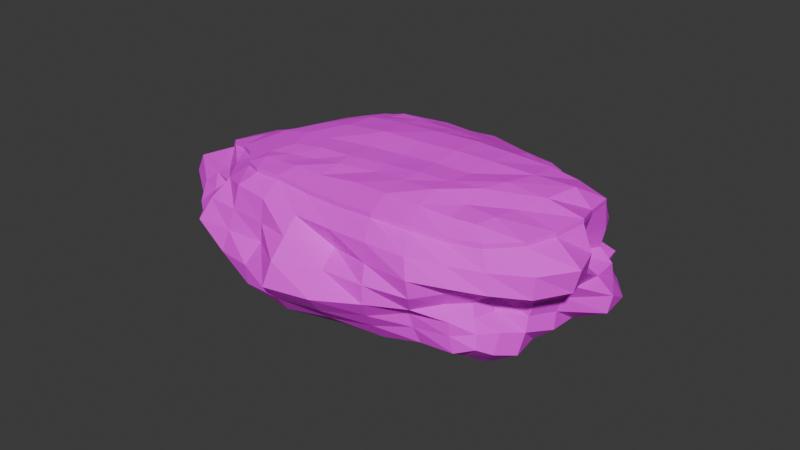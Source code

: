# Source: Rock_Grassy.blend  (saved by Blender 4.1.24; exported with 4.5.12 LTS)
import bpy
from mathutils import Matrix  # noqa: F401  (used for matrix-valued properties, if any)

bpy.ops.wm.read_factory_settings(use_empty=True)
scene = bpy.context.scene
scene.name = 'Scene'

# ---- collections
col_collection = bpy.data.collections.new('Collection'); scene.collection.children.link(col_collection)

# ---- images (referenced by path relative to the original .blend; pixels are not part of the script)
import os
ASSET_DIR = os.environ.get("B2B_ASSET_DIR", "")  # directory of the original .blend (textures are referenced by path, not embedded)
HERE = os.path.dirname(os.path.abspath(__file__))  # packed textures are extracted next to this script under _unpacked/

def load_image(name, relpath, width, height, colorspace="sRGB"):
    """Load a texture the original file referenced (path relative to the .blend, or extracted next to this script)."""
    p = next((c for c in (os.path.join(HERE, relpath), os.path.join(ASSET_DIR, relpath)) if relpath and os.path.exists(c)), "")
    if p:
        img = bpy.data.images.load(p, check_existing=True)
        img.name = name
    else:  # same state as the original file: an image datablock whose file is absent (Cycles renders it pink)
        img = bpy.data.images.new(name, width, height)
        img.source = "FILE"
        img.filepath = "//" + (relpath or name)
    img.colorspace_settings.name = colorspace
    return img
img_cube_005_base_color_002 = load_image('Cube.005 Base Color.002', 'textures/grassrock.png', 1024, 1024, 'sRGB')

# ---- materials (node trees are filled in below, after node groups)
mat_material_003 = bpy.data.materials.new('Material.003')
mat_material_003.use_transparent_shadow = False

# ---- material node trees
mat_material_003.use_nodes = True; mat_material_003.node_tree.nodes.clear()
_N = mat_material_003.node_tree.nodes; _L = mat_material_003.node_tree.links
n0 = _N.new('ShaderNodeBsdfPrincipled'); n0.name = 'Principled BSDF'; n0.location = (10, 300)
n0.inputs[2].default_value = 0.7165
n1 = _N.new('ShaderNodeOutputMaterial'); n1.name = 'Material Output'; n1.location = (300, 300)
n2 = _N.new('ShaderNodeTexImage'); n2.name = 'Image Texture'; n2.location = (-280, 280)
n2.image = img_cube_005_base_color_002
_L.new(n0.outputs[0], n1.inputs[0])
_L.new(n2.outputs[0], n0.inputs[0])
n1.is_active_output = True

# ---- world
world_world = bpy.data.worlds.new('World'); scene.world = world_world
world_world.use_nodes = True; world_world.node_tree.nodes.clear()
_N = world_world.node_tree.nodes; _L = world_world.node_tree.links
n0 = _N.new('ShaderNodeOutputWorld'); n0.name = 'World Output'; n0.location = (300, 300)
n1 = _N.new('ShaderNodeBackground'); n1.name = 'Background'; n1.location = (10, 300)
n1.inputs[0].default_value = (0.05088, 0.05088, 0.05088, 1.0)
_L.new(n1.outputs[0], n0.inputs[0])
n0.is_active_output = True
world_world.color = (0.05088, 0.05088, 0.05088)
world_world.use_sun_shadow = False
world_world.sun_shadow_jitter_overblur = 0.0

# ---- meshes
me_cube_002 = bpy.data.meshes.new('Cube.002')
me_cube_002.from_pydata([(0.1863, 0.2611, -0.1729), (0.2046, 0.5819, -0.1461), (0.1224, 1.196, -0.1735), (0.1369, 1.177, 0.07457), (0.1969, 0.8913, -0.1571), (-0.02787, 1.343, -0.1467), (-0.05684, 1.333, 0.08374), (-0.2326, 1.484, -0.1339), (-0.5456, 1.467, -0.1419), (-0.2742, 1.425, 0.09215), (-0.5422, 1.537, 0.1018), (-0.2462, 1.546, 0.2984), (-0.5585, 1.59, 0.3473), (-0.2411, 1.441, 0.5727), (-0.01308, 1.399, 0.2861), (-0.0665, 1.323, 0.4635), (0.2335, 1.242, 0.3138), (0.2681, 0.8892, 0.3495), (0.1027, 1.206, 0.5988), (0.2018, 0.8726, 0.6786), (-0.1885, 1.173, 0.7452), (-0.5283, 1.145, 0.8174), (-0.1641, 0.8343, 0.7039), (-0.4822, 0.7828, 0.7729), (-0.1465, 0.5173, 0.73), (-0.4524, 0.5065, 0.7088), (-0.132, 0.2941, 0.6327), (0.1563, 0.5325, 0.5909), (0.1044, 0.335, 0.4777), (0.1827, 0.58, 0.3184), (0.2961, 0.5375, 0.104), (0.1454, 0.3378, 0.2781), (0.1806, 0.311, 0.1312), (-0.4238, 0.2637, 0.6912), (-0.7097, 0.2504, 0.671), (-0.8863, 0.2803, 0.5044), (-0.7191, 0.4872, 0.6584), (-0.7777, 0.7598, 0.7098), (-0.9266, 0.4849, 0.5035), (-1.05, 0.7374, 0.5983), (-1.176, 0.3841, 0.4067), (-1.131, 0.4217, 0.09103), (-1.247, 0.7228, 0.3788), (-0.9492, 0.2465, 0.3198), (-1.091, 0.1227, 0.08141), (-0.9688, 0.2015, -0.2192), (-0.7005, 0.08311, -0.304), (-1.11, 0.4203, -0.2247), (-1.17, 0.7227, -0.1789), (-1.224, 0.7233, 0.08935), (-1.233, 1.038, -0.1727), (-1.244, 1.065, 0.1022), (-1.106, 1.291, -0.1205), (-0.9111, 1.562, -0.1673), (-0.8522, 1.437, 0.1137), (-0.8291, 1.376, 0.3137), (-1.027, 1.243, 0.1157), (-1.007, 1.232, 0.2951), (-1.057, 1.26, 0.4872), (-1.106, 1.017, 0.3178), (-1.053, 1.05, 0.5588), (-0.8197, 1.069, 0.6763), (-0.88, 1.363, 0.5873), (-0.532, 1.314, 0.5121), (0.3112, 0.9053, 0.08076), (0.05881, 0.1734, 0.1315), (-0.01919, 0.2239, 0.2586), (0.02176, 0.2034, 0.4018), (-0.1328, 0.02086, 0.296), (-0.1447, 0.02724, 0.1133), (-0.3896, -0.1228, 0.3337), (-0.1344, 0.08271, 0.5137), (-0.3974, -0.03747, 0.109), (-0.6362, 0.003981, 0.2946), (-0.4056, 0.03833, 0.5525), (-0.6405, 0.117, 0.4483), (-0.8425, 0.105, 0.4819), (-0.8355, 0.07576, 0.3043), (-0.8736, 0.007607, 0.1021), (-0.816, 0.09672, -0.05829), (-0.649, -0.1017, 0.1164), (-0.673, -0.09226, -0.1341), (-0.3955, -0.004396, -0.09934), (-0.1385, 0.0472, -0.1004), (0.04967, 0.157, -0.04125), (0.05725, 0.3318, -0.2897), (0.1331, 0.5527, -0.3069), (0.01382, 1.183, -0.2685), (0.121, 1.174, -0.04215), (0.1351, 1.034, -0.1474), (0.02476, 1.251, -0.1459), (-0.05452, 1.331, -0.02132), (-0.09153, 1.263, -0.2352), (-0.1301, 1.402, -0.1284), (-0.3816, 1.51, -0.1423), (-0.2682, 1.431, -0.006676), (-0.2584, 1.38, -0.2467), (-0.3764, 1.547, 0.09792), (-0.2565, 1.5, 0.1812), (-0.1517, 1.419, 0.08475), (-0.3818, 1.602, 0.3254), (-0.2458, 1.527, 0.4435), (-0.1287, 1.482, 0.2864), (-0.04712, 1.349, 0.3891), (-0.01616, 1.396, 0.1787), (0.0979, 1.313, 0.294), (0.1759, 1.202, 0.1888), (0.3211, 1.102, 0.3464), (0.1858, 1.22, 0.4559), (-0.005582, 1.274, 0.5099), (0.2068, 1.076, 0.6954), (-0.03735, 1.185, 0.6887), (-0.3534, 1.146, 0.7325), (-0.1733, 0.9987, 0.736), (-0.2157, 1.33, 0.6858), (-0.3231, 0.8185, 0.6871), (-0.1489, 0.6587, 0.7766), (0.02274, 0.8503, 0.751), (-0.3096, 0.5075, 0.7422), (-0.1315, 0.3881, 0.711), (0.03831, 0.51, 0.7283), (0.2324, 0.6701, 0.6944), (0.1268, 0.4206, 0.5303), (0.1671, 0.5709, 0.434), (0.2602, 0.7175, 0.3438), (0.2643, 0.5432, 0.2167), (0.1346, 0.4599, 0.297), (0.1666, 0.3189, 0.205), (0.1352, 0.345, 0.3668), (-0.8685, 0.1439, -0.1066), (-0.6143, 0.03026, -0.2257), (0.09569, 0.2165, -0.09106), (-0.9782, 0.07422, 0.09235), (-0.2804, 0.282, 0.6481), (-0.5639, 0.2608, 0.6689), (-0.4367, 0.3927, 0.6722), (-0.8281, 0.2611, 0.6065), (-0.6766, 0.1629, 0.5668), (-0.7088, 0.3737, 0.6523), (-0.7375, 0.6256, 0.6347), (-0.5834, 0.5056, 0.6585), (-0.8315, 0.4911, 0.5723), (-0.9136, 0.3693, 0.5215), (-0.9877, 0.5951, 0.5487), (-1.058, 0.4317, 0.4823), (-1.2, 0.3854, 0.2471), (-1.234, 0.541, 0.3971), (-1.051, 0.3064, 0.361), (-0.9157, 0.2764, 0.4081), (-1.021, 0.183, 0.2287), (-0.8567, 0.1913, 0.4837), (-1.049, 0.1587, -0.07987), (-0.9215, 0.1402, 0.3255), (-1.109, 0.2661, 0.0858), (-0.1299, 0.1815, 0.5969), (-0.413, 0.1378, 0.6546), (0.04618, 0.2722, 0.4277), (-0.8291, 0.1574, -0.2498), (-0.7491, 0.1508, -0.3116), (-1.028, 0.4446, -0.3353), (-1.128, 0.4225, -0.05164), (-1.137, 0.5704, -0.19), (-1.069, 0.2932, -0.2475), (-1.123, 0.727, -0.02057), (-1.211, 0.8801, -0.1827), (-1.102, 0.7174, -0.306), (-1.259, 1.057, -0.02951), (-1.156, 1.16, -0.1329), (-1.131, 1.013, -0.2877), (-0.8668, 1.453, -0.3198), (-0.9043, 1.541, 0.003621), (-0.7146, 1.544, -0.1654), (-1.044, 1.444, -0.1365), (-0.8311, 1.392, 0.2128), (-0.7064, 1.5, 0.1062), (-0.953, 1.339, 0.1173), (-0.9902, 1.216, 0.2042), (-1.121, 1.309, 0.02149), (-1.1, 1.149, 0.1077), (-1.038, 1.254, 0.3875), (-1.092, 1.166, 0.314), (-0.898, 1.272, 0.291), (-1.199, 0.8927, 0.3521), (-1.192, 1.052, 0.2203), (-1.086, 1.029, 0.431), (-1.064, 0.905, 0.5934), (-1.079, 1.185, 0.5431), (-0.9205, 1.039, 0.5923), (-0.7793, 0.9141, 0.6347), (-0.699, 1.113, 0.7857), (-0.8796, 1.246, 0.7078), (-0.996, 1.309, 0.5374), (-0.706, 1.366, 0.5767), (-0.8449, 1.375, 0.4292), (-0.39, 1.398, 0.5653), (-0.5512, 1.463, 0.4583), (-0.5314, 1.263, 0.6565), (-0.6987, 1.441, 0.3258), (-0.5322, 1.488, -0.3153), (-1.069, 1.259, -0.2505), (-1.256, 0.8934, 0.0906), (-1.287, 0.5427, 0.08242), (-1.338, 0.7224, 0.2417), (-0.9382, 0.2716, -0.3241), (-0.3974, 0.02649, -0.1528), (-0.141, 0.1277, -0.1649), (0.004213, 0.2408, -0.2423), (-1.152, 0.7287, 0.4936), (-0.9023, 0.7527, 0.6229), (-0.6316, 0.7708, 0.7401), (0.1274, 0.2524, 0.1348), (0.05671, 0.2947, 0.2611), (0.222, 0.2861, 0.02725), (0.244, 0.3883, 0.121), (0.3359, 0.7174, 0.08986), (0.2185, 0.5807, -0.02157), (0.1992, 1.043, 0.08216), (0.2009, 0.8821, -0.02851), (0.2758, 0.8925, 0.216), (0.006367, 0.316, 0.5767), (-0.469, 0.6196, 0.7864), (-0.4999, 0.9564, 0.7666), (0.2446, 0.8838, 0.4936), (-0.1381, 1.362, 0.5012), (-0.5482, 1.601, 0.2147), (-0.5486, 1.433, -0.02032), (-0.01296, 1.214, 0.09228), (0.2848, 0.7333, -0.1828), (0.1314, 0.902, -0.3153), (0.2048, 0.4215, -0.1471), (-0.0002178, 0.2123, 0.1914), (0.003199, 0.211, 0.33), (-0.06229, 0.1233, 0.2715), (-0.1063, -0.01892, 0.2082), (-0.2407, -0.07868, 0.324), (-0.1473, 0.05242, 0.3924), (-0.3911, -0.113, 0.2131), (-0.5269, -0.03667, 0.3065), (-0.3972, -0.04971, 0.4474), (-0.2594, 0.02483, 0.5733), (-0.533, 0.09313, 0.4793), (-0.7546, 0.1005, 0.4706), (-0.6251, 0.09215, 0.3594), (-0.8497, 0.07339, 0.4143), (-0.8373, 0.06866, 0.2044), (-0.7562, -0.02386, 0.3117), (-0.8435, 0.06007, 0.002831), (-0.7574, -0.04904, 0.11), (-0.5284, -0.08938, 0.1134), (-0.6596, -0.1252, 0.01058), (-0.6479, -0.08857, 0.208), (-0.5268, -0.02473, -0.101), (-0.7623, 0.02892, -0.08879), (-0.266, 0.01878, -0.101), (-0.3995, -0.005048, 0.01044), (-0.1588, 0.04653, 0.01593), (-0.02854, 0.1006, -0.08019), (-0.2694, -0.01166, 0.1091), (-0.04496, 0.1003, 0.1204), (0.05869, 0.1624, 0.04934), (-0.02698, 0.1375, 0.4588), (0.02632, 0.2721, -0.2615), (0.1123, 0.405, -0.3053), (0.1399, 0.7211, -0.31), (0.06221, 1.058, -0.2844), (-0.02937, 1.234, -0.2533), (-0.004737, 1.222, -0.01558), (0.1486, 1.023, -0.02788), (-0.1529, 1.396, -0.01215), (-0.183, 1.299, -0.2235), (-0.3547, 1.494, -0.3099), (-0.3889, 1.499, -0.009566), (-0.381, 1.558, 0.1945), (-0.1256, 1.502, 0.172), (-0.3929, 1.51, 0.4611), (-0.1418, 1.426, 0.4024), (0.05061, 1.282, 0.4073), (0.06269, 1.28, 0.1852), (0.2763, 1.082, 0.2028), (0.2645, 1.079, 0.5006), (-0.1003, 1.284, 0.5884), (0.006596, 1.03, 0.7482), (-0.3719, 1.316, 0.7033), (-0.3385, 0.9767, 0.6577), (-0.3175, 0.644, 0.767), (0.04895, 0.6617, 0.7926), (-0.2936, 0.3821, 0.7332), (0.04187, 0.3868, 0.6744), (0.2595, 0.7016, 0.4913), (0.1227, 0.4596, 0.3963), (0.2869, 0.7192, 0.2181), (0.1929, 0.4182, 0.2094), (-0.7872, 0.1016, -0.1621), (-0.07231, 0.1795, -0.177), (-0.5135, 0.02846, -0.1793), (0.1266, 0.2458, 0.04137), (-0.9304, 0.122, 0.2136), (-0.5487, 0.1563, 0.5919), (-0.5686, 0.3941, 0.6176), (-0.8197, 0.3788, 0.5779), (-0.01887, 0.2295, 0.5223), (-0.8501, 0.6288, 0.5467), (-0.6019, 0.6362, 0.6646), (-0.998, 0.3359, 0.4622), (-1.154, 0.5474, 0.5268), (-1.132, 0.2486, 0.2497), (-1.33, 0.5281, 0.2585), (-0.8838, 0.1828, 0.403), (-1.088, 0.2809, -0.06988), (-0.2749, 0.1678, 0.6088), (0.05913, 0.2916, 0.3363), (-0.8319, 0.2223, -0.324), (-1.062, 0.5752, -0.312), (-1.002, 0.341, -0.3323), (-1.208, 0.559, -0.06172), (-1.212, 0.8825, -0.03793), (-1.143, 0.8735, -0.3191), (-1.186, 1.188, 0.0002437), (-1.091, 1.132, -0.2475), (-0.7091, 1.504, -0.353), (-1.002, 1.385, -0.2923), (-1.047, 1.443, 0.02362), (-0.7122, 1.535, -0.01503), (-0.8776, 1.261, 0.1937), (-0.6982, 1.457, 0.2133), (-1.07, 1.137, 0.2072), (-0.9514, 1.311, 0.3974), (-1.087, 1.169, 0.4169), (-1.135, 0.8936, 0.4696), (-1.26, 0.8991, 0.2262), (-0.8911, 0.8936, 0.5672), (-0.98, 1.193, 0.6208), (-0.6606, 0.9359, 0.7579), (-0.7038, 1.258, 0.6891), (-0.7117, 1.441, 0.4577), (-0.2554, 0.05422, -0.1866), (0.0709, 0.2854, 0.194), (0.2145, 0.4209, -0.002603), (0.3181, 0.7274, -0.04397), (-0.04479, 0.107, 0.1974), (-0.04984, 0.1167, 0.3566), (-0.2429, -0.07745, 0.2123), (-0.254, -0.03316, 0.4399), (-0.5327, -0.1098, 0.2095), (-0.525, 0.04468, 0.3879), (-0.7435, 0.04662, 0.3893), (-0.7528, -0.03493, 0.2095), (-0.7599, -0.02991, 0.007373), (-0.5267, -0.09564, 0.00891), (-0.2794, 0.01963, 0.01122), (-0.05886, 0.1063, 0.02969), (-0.804, 0.1609, 0.5693), (-0.9325, 0.1193, -0.02546), (-0.17, 0.3653, -0.4064), (-0.08239, 0.3935, -0.4003), (-0.01837, 0.3868, -0.3551), (0.05826, 0.3313, -0.3232), (0.02248, 0.4455, -0.3991), (0.04433, 0.5432, -0.4143), (0.05644, 0.7174, -0.4154), (0.03165, 0.8694, -0.3932), (0.1342, 0.5521, -0.3403), (-0.04707, 0.5593, -0.4687), (-0.1627, 0.5458, -0.4831), (-0.4328, 0.4738, -0.5036), (-0.2682, 0.5027, -0.5068), (-0.1467, 0.6746, -0.503), (-0.1775, 0.8357, -0.4974), (-0.1809, 0.4575, -0.4453), (-0.4759, 0.8016, -0.5201), (-0.3043, 0.8174, -0.5294), (-0.2058, 0.9786, -0.4845), (-0.2185, 1.115, -0.4561), (-0.06687, 0.852, -0.4505), (-0.5092, 1.093, -0.5141), (-0.3476, 1.122, -0.515), (-0.261, 1.284, -0.3564), (-0.2372, 1.223, -0.4052), (-0.04224, 1.138, -0.3419), (-0.1045, 1.124, -0.4026), (0.001469, 1.019, -0.3785), (-0.09434, 1.2, -0.3291), (-0.1207, 1.238, -0.3183), (0.01484, 1.182, -0.302), (-0.09052, 1.262, -0.2687), (-0.2574, 1.38, -0.2801), (-0.6133, 0.02972, -0.2592), (-0.6995, 0.08257, -0.3375), (-0.3901, 0.1092, -0.291), (-0.5444, 0.09202, -0.3143), (-0.7025, 0.279, -0.4064), (-0.7481, 0.1503, -0.3451), (-0.8939, 0.3273, -0.3971), (-0.8171, 0.3074, -0.3954), (-0.563, 0.246, -0.4182), (-0.4083, 0.2801, -0.4047), (-0.7262, 0.3733, -0.4391), (-0.7368, 0.4971, -0.4631), (-0.7617, 0.6215, -0.468), (-0.7485, 0.7689, -0.4629), (-0.6173, 0.4693, -0.4736), (-0.9303, 0.4769, -0.4101), (-0.8315, 0.5011, -0.4237), (-0.9765, 0.7364, -0.4247), (-0.963, 0.5891, -0.4036), (-0.9054, 0.3933, -0.396), (-1.027, 0.4441, -0.3687), (-1.101, 0.7168, -0.3395), (-1.011, 1.003, -0.4001), (-1.129, 1.012, -0.3211), (-1.009, 1.213, -0.3645), (-1.001, 1.117, -0.3641), (-1.009, 0.8739, -0.4224), (-0.8969, 1.012, -0.4599), (-0.7783, 1.032, -0.4676), (-0.7696, 0.9027, -0.4737), (-0.6478, 1.06, -0.4731), (-0.8121, 1.291, -0.4024), (-0.7781, 1.151, -0.4702), (-0.5148, 1.415, -0.4725), (-0.6908, 1.364, -0.4549), (-0.9309, 1.256, -0.3953), (-0.8658, 1.452, -0.3532), (-0.3607, 1.389, -0.4336), (-0.5311, 1.487, -0.3487), (-0.5206, 1.268, -0.4934), (-1.068, 1.258, -0.284), (-0.8379, 0.7611, -0.4418), (-0.6138, 0.7861, -0.4735), (-0.2953, 0.3525, -0.4119), (-0.4, 0.2013, -0.3311), (-0.4126, 0.347, -0.4588), (-0.9372, 0.271, -0.3575), (-0.1314, 0.2091, -0.2755), (-0.2576, 0.1672, -0.2711), (-0.3964, 0.02595, -0.1862), (-0.14, 0.1272, -0.1983), (0.005228, 0.2402, -0.2757), (-0.1536, 0.2922, -0.3514), (0.1324, 0.9014, -0.3488), (-0.1834, 1.256, -0.3183), (-0.4935, 0.9491, -0.5241), (-0.4589, 0.6471, -0.5282), (-0.08127, 0.4729, -0.4391), (0.02734, 0.2716, -0.2949), (0.1133, 0.4044, -0.3387), (-0.05156, 0.7064, -0.4549), (0.1409, 0.7205, -0.3435), (-0.2684, 0.3939, -0.4585), (-0.2807, 0.652, -0.5232), (-0.3254, 0.9785, -0.5315), (-0.108, 0.9801, -0.4424), (-0.3478, 1.277, -0.4788), (-0.1521, 1.194, -0.363), (0.06322, 1.057, -0.3179), (-0.02835, 1.234, -0.2867), (-0.182, 1.298, -0.2569), (-0.3537, 1.493, -0.3433), (-0.0713, 0.1789, -0.2104), (-0.5125, 0.02792, -0.2128), (-0.5512, 0.1551, -0.3519), (-0.8309, 0.2218, -0.3574), (-0.8206, 0.4006, -0.4129), (-0.5815, 0.3599, -0.4594), (-0.8528, 0.6155, -0.4481), (-0.6126, 0.6389, -0.4788), (-1.061, 0.5747, -0.3454), (-1.001, 0.3405, -0.3657), (-1.142, 0.8729, -0.3526), (-1.09, 1.131, -0.2809), (-0.8946, 1.13, -0.4036), (-0.8691, 0.8851, -0.4523), (-0.6322, 0.9246, -0.4804), (-0.6737, 1.209, -0.4913), (-0.708, 1.503, -0.3864), (-1.001, 1.384, -0.3257), (-0.295, 0.2907, -0.3671), (-0.2544, 0.05368, -0.2201)], [], [(85, 0, 206, 261), (86, 1, 229, 262), (262, 229, 0, 85), (228, 4, 227, 263), (263, 227, 1, 86), (87, 2, 89, 264), (264, 89, 4, 228), (92, 5, 90, 265), (265, 90, 2, 87), (5, 91, 266, 90), (91, 6, 226, 266), (266, 226, 3, 88), (90, 266, 88, 2), (2, 88, 267, 89), (88, 3, 216, 267), (267, 216, 64, 217), (89, 267, 217, 4), (7, 95, 268, 93), (95, 9, 99, 268), (268, 99, 6, 91), (93, 268, 91, 5), (96, 7, 93, 269), (269, 93, 5, 92), (198, 8, 94, 270), (270, 94, 7, 96), (8, 225, 271, 94), (225, 10, 97, 271), (271, 97, 9, 95), (94, 271, 95, 7), (10, 224, 272, 97), (224, 12, 100, 272), (272, 100, 11, 98), (97, 272, 98, 9), (9, 98, 273, 99), (98, 11, 102, 273), (273, 102, 14, 104), (99, 273, 104, 6), (12, 195, 274, 100), (195, 63, 194, 274), (274, 194, 13, 101), (100, 274, 101, 11), (11, 101, 275, 102), (101, 13, 223, 275), (275, 223, 15, 103), (102, 275, 103, 14), (14, 103, 276, 105), (103, 15, 109, 276), (276, 109, 18, 108), (105, 276, 108, 16), (6, 104, 277, 226), (104, 14, 105, 277), (277, 105, 16, 106), (226, 277, 106, 3), (3, 106, 278, 216), (106, 16, 107, 278), (278, 107, 17, 218), (216, 278, 218, 64), (16, 108, 279, 107), (108, 18, 110, 279), (279, 110, 19, 222), (107, 279, 222, 17), (13, 114, 280, 223), (114, 20, 111, 280), (280, 111, 18, 109), (223, 280, 109, 15), (20, 113, 281, 111), (113, 22, 117, 281), (281, 117, 19, 110), (111, 281, 110, 18), (63, 196, 282, 194), (196, 21, 112, 282), (282, 112, 20, 114), (194, 282, 114, 13), (21, 221, 283, 112), (221, 23, 115, 283), (283, 115, 22, 113), (112, 283, 113, 20), (23, 220, 284, 115), (220, 25, 118, 284), (284, 118, 24, 116), (115, 284, 116, 22), (22, 116, 285, 117), (116, 24, 120, 285), (285, 120, 27, 121), (117, 285, 121, 19), (25, 135, 286, 118), (135, 33, 133, 286), (286, 133, 26, 119), (118, 286, 119, 24), (24, 119, 287, 120), (119, 26, 219, 287), (287, 219, 28, 122), (120, 287, 122, 27), (17, 222, 288, 124), (222, 19, 121, 288), (288, 121, 27, 123), (124, 288, 123, 29), (29, 123, 289, 126), (123, 27, 122, 289), (289, 122, 28, 128), (126, 289, 128, 31), (64, 218, 290, 214), (218, 17, 124, 290), (290, 124, 29, 125), (214, 290, 125, 30), (30, 125, 291, 213), (125, 29, 126, 291), (291, 126, 31, 127), (213, 291, 127, 32), (45, 157, 292, 129), (157, 46, 130, 292), (292, 130, 81, 252), (129, 292, 252, 79), (206, 0, 131, 293), (293, 131, 84, 256), (205, 293, 256, 83), (294, 204, 82, 251), (130, 294, 251, 81), (0, 212, 295, 131), (212, 32, 210, 295), (295, 210, 65, 259), (131, 295, 259, 84), (43, 149, 296, 152), (149, 44, 132, 296), (296, 132, 78, 244), (152, 296, 244, 77), (33, 134, 297, 155), (134, 34, 137, 297), (297, 137, 75, 240), (155, 297, 240, 74), (36, 138, 298, 140), (138, 34, 134, 298), (298, 134, 33, 135), (140, 298, 135, 25), (38, 142, 299, 141), (142, 35, 136, 299), (299, 136, 34, 138), (141, 299, 138, 36), (28, 219, 300, 156), (219, 26, 154, 300), (300, 154, 71, 260), (156, 300, 260, 67), (39, 143, 301, 208), (143, 38, 141, 301), (301, 141, 36, 139), (208, 301, 139, 37), (37, 139, 302, 209), (139, 36, 140, 302), (302, 140, 25, 220), (209, 302, 220, 23), (43, 148, 303, 147), (148, 35, 142, 303), (303, 142, 38, 144), (147, 303, 144, 40), (40, 144, 304, 146), (144, 38, 143, 304), (304, 143, 39, 207), (146, 304, 207, 42), (44, 149, 305, 153), (149, 43, 147, 305), (305, 147, 40, 145), (153, 305, 145, 41), (41, 145, 306, 201), (145, 40, 146, 306), (306, 146, 42, 202), (201, 306, 202, 49), (35, 148, 307, 150), (148, 43, 152, 307), (307, 152, 77, 243), (150, 307, 243, 76), (45, 151, 308, 162), (151, 44, 153, 308), (308, 153, 41, 160), (162, 308, 160, 47), (26, 133, 309, 154), (133, 33, 155, 309), (309, 155, 74, 239), (154, 309, 239, 71), (31, 128, 310, 211), (128, 28, 156, 310), (310, 156, 67, 231), (211, 310, 231, 66), (158, 46, 157, 311), (311, 157, 45, 203), (92, 265, 455, 384), (313, 159, 406, 467), (319, 198, 424, 474), (159, 47, 161, 312), (312, 161, 48, 165), (205, 335, 477, 436), (46, 158, 391, 387), (203, 45, 162, 313), (313, 162, 47, 159), (294, 130, 386, 459), (47, 160, 314, 161), (160, 41, 201, 314), (314, 201, 49, 163), (161, 314, 163, 48), (48, 163, 315, 164), (163, 49, 200, 315), (315, 200, 51, 166), (164, 315, 166, 50), (316, 168, 409, 468), (165, 48, 164, 316), (316, 164, 50, 168), (264, 228, 439, 454), (50, 166, 317, 167), (166, 51, 178, 317), (317, 178, 56, 177), (167, 317, 177, 52), (203, 313, 467, 432), (168, 50, 167, 318), (318, 167, 52, 199), (169, 319, 474, 422), (261, 206, 437, 444), (263, 86, 361, 447), (204, 294, 459, 435), (85, 261, 444, 356), (165, 316, 468, 407), (87, 264, 454, 383), (312, 165, 407, 466), (270, 96, 385, 457), (228, 263, 447, 439), (130, 46, 387, 386), (293, 205, 436, 458), (159, 312, 466, 406), (198, 270, 457, 424), (318, 199, 426, 469), (206, 293, 458, 437), (269, 92, 384, 456), (168, 318, 469, 409), (169, 53, 171, 319), (319, 171, 8, 198), (320, 169, 422, 475), (96, 269, 456, 385), (199, 52, 172, 320), (320, 172, 53, 169), (311, 203, 432, 461), (52, 177, 321, 172), (177, 56, 175, 321), (321, 175, 54, 170), (172, 321, 170, 53), (53, 170, 322, 171), (170, 54, 174, 322), (322, 174, 10, 225), (171, 322, 225, 8), (56, 176, 323, 175), (176, 57, 181, 323), (323, 181, 55, 173), (175, 323, 173, 54), (54, 173, 324, 174), (173, 55, 197, 324), (324, 197, 12, 224), (174, 324, 224, 10), (51, 183, 325, 178), (183, 59, 180, 325), (325, 180, 57, 176), (178, 325, 176, 56), (57, 179, 326, 181), (179, 58, 191, 326), (326, 191, 62, 193), (181, 326, 193, 55), (59, 184, 327, 180), (184, 60, 186, 327), (327, 186, 58, 179), (180, 327, 179, 57), (42, 207, 328, 182), (207, 39, 185, 328), (328, 185, 60, 184), (182, 328, 184, 59), (49, 202, 329, 200), (202, 42, 182, 329), (329, 182, 59, 183), (200, 329, 183, 51), (60, 185, 330, 187), (185, 39, 208, 330), (330, 208, 37, 188), (187, 330, 188, 61), (58, 186, 331, 191), (186, 60, 187, 331), (331, 187, 61, 190), (191, 331, 190, 62), (61, 188, 332, 189), (188, 37, 209, 332), (332, 209, 23, 221), (189, 332, 221, 21), (62, 190, 333, 192), (190, 61, 189, 333), (333, 189, 21, 196), (192, 333, 196, 63), (55, 193, 334, 197), (193, 62, 192, 334), (334, 192, 63, 195), (197, 334, 195, 12), (262, 85, 356, 445), (265, 87, 383, 455), (199, 320, 475, 426), (335, 204, 435, 477), (158, 311, 461, 391), (86, 262, 445, 361), (335, 205, 83, 253), (204, 335, 253, 82), (32, 127, 336, 210), (127, 31, 211, 336), (336, 211, 66, 230), (210, 336, 230, 65), (1, 215, 337, 229), (215, 30, 213, 337), (337, 213, 32, 212), (229, 337, 212, 0), (4, 217, 338, 227), (217, 64, 214, 338), (338, 214, 30, 215), (227, 338, 215, 1), (65, 230, 339, 258), (230, 66, 232, 339), (339, 232, 68, 233), (258, 339, 233, 69), (66, 231, 340, 232), (231, 67, 260, 340), (340, 260, 71, 235), (232, 340, 235, 68), (69, 233, 341, 257), (233, 68, 234, 341), (341, 234, 70, 236), (257, 341, 236, 72), (68, 235, 342, 234), (235, 71, 239, 342), (342, 239, 74, 238), (234, 342, 238, 70), (72, 236, 343, 248), (236, 70, 237, 343), (343, 237, 73, 250), (248, 343, 250, 80), (70, 238, 344, 237), (238, 74, 240, 344), (344, 240, 75, 242), (237, 344, 242, 73), (73, 242, 345, 245), (242, 75, 241, 345), (345, 241, 76, 243), (245, 345, 243, 77), (80, 250, 346, 247), (250, 73, 245, 346), (346, 245, 77, 244), (247, 346, 244, 78), (81, 249, 347, 252), (249, 80, 247, 347), (347, 247, 78, 246), (252, 347, 246, 79), (82, 254, 348, 251), (254, 72, 248, 348), (348, 248, 80, 249), (251, 348, 249, 81), (83, 255, 349, 253), (255, 69, 257, 349), (349, 257, 72, 254), (253, 349, 254, 82), (84, 259, 350, 256), (259, 65, 258, 350), (350, 258, 69, 255), (256, 350, 255, 83), (34, 136, 351, 137), (136, 35, 150, 351), (351, 150, 76, 241), (137, 351, 241, 75), (44, 151, 352, 132), (151, 45, 129, 352), (352, 129, 79, 246), (132, 352, 246, 78), (353, 368, 443, 354), (368, 363, 362, 443), (443, 362, 358, 357), (354, 443, 357, 355), (355, 356, 444, 354), (444, 437, 433, 438), (354, 444, 438, 353), (358, 361, 445, 357), (357, 445, 356, 355), (363, 366, 446, 362), (366, 367, 373, 446), (446, 373, 360, 359), (362, 446, 359, 358), (360, 439, 447, 359), (359, 447, 361, 358), (395, 431, 448, 429), (431, 364, 365, 448), (448, 365, 363, 368), (429, 448, 368, 353), (364, 442, 449, 365), (442, 369, 370, 449), (449, 370, 367, 366), (365, 449, 366, 363), (369, 441, 450, 370), (441, 374, 375, 450), (450, 375, 372, 371), (370, 450, 371, 367), (367, 371, 451, 373), (371, 372, 379, 451), (451, 379, 378, 380), (373, 451, 380, 360), (374, 425, 452, 375), (425, 419, 423, 452), (452, 423, 376, 377), (375, 452, 377, 372), (372, 377, 453, 379), (377, 376, 440, 453), (453, 440, 382, 381), (379, 453, 381, 378), (378, 383, 454, 380), (380, 454, 439, 360), (382, 384, 455, 381), (381, 455, 383, 378), (376, 385, 456, 440), (440, 456, 384, 382), (419, 424, 457, 423), (423, 457, 385, 376), (433, 437, 458, 436), (387, 389, 459, 386), (389, 388, 435, 459), (395, 430, 460, 394), (430, 388, 389, 460), (460, 389, 387, 391), (394, 460, 391, 390), (390, 391, 461, 393), (393, 461, 432, 392), (392, 405, 462, 393), (405, 401, 402, 462), (462, 402, 397, 396), (393, 462, 396, 390), (390, 396, 463, 394), (396, 397, 400, 463), (463, 400, 364, 431), (394, 463, 431, 395), (401, 404, 464, 402), (404, 403, 427, 464), (464, 427, 399, 398), (402, 464, 398, 397), (397, 398, 465, 400), (398, 399, 428, 465), (465, 428, 369, 442), (400, 465, 442, 364), (401, 406, 466, 404), (404, 466, 407, 403), (392, 432, 467, 405), (405, 467, 406, 401), (403, 407, 468, 412), (412, 468, 409, 408), (408, 409, 469, 411), (411, 469, 426, 410), (408, 411, 470, 413), (411, 410, 421, 470), (470, 421, 417, 418), (413, 470, 418, 414), (403, 412, 471, 427), (412, 408, 413, 471), (471, 413, 414, 415), (427, 471, 415, 399), (399, 415, 472, 428), (415, 414, 416, 472), (472, 416, 374, 441), (428, 472, 441, 369), (414, 418, 473, 416), (418, 417, 420, 473), (473, 420, 419, 425), (416, 473, 425, 374), (417, 422, 474, 420), (420, 474, 424, 419), (410, 426, 475, 421), (421, 475, 422, 417), (353, 438, 476, 429), (438, 433, 434, 476), (476, 434, 388, 430), (429, 476, 430, 395), (388, 434, 477, 435), (434, 433, 436, 477)])
_uv = me_cube_002.uv_layers.new(name='UVMap')
_uv.uv.foreach_set('vector', [0.7681, 0.3479, 0.7347, 0.3274, 0.7807, 0.3208, 0.7753, 0.3303, 0.1346, 0.8433, 0.1364, 0.7988, 0.1713, 0.7989, 0.1635, 0.8433, 0.7552, 0.369, 0.7347, 0.3688, 0.7347, 0.3274, 0.7681, 0.3479, 0.9155, 0.2761, 0.9304, 0.2339, 0.9777, 0.2439, 0.956, 0.2792, 0.008538, 0.4524, 0.03491, 0.4158, 0.05039, 0.456, 0.01204, 0.4824, 0.8373, 0.2577, 0.8527, 0.2312, 0.8901, 0.2282, 0.8716, 0.2646, 0.8716, 0.2646, 0.8901, 0.2282, 0.9304, 0.2339, 0.9155, 0.2761, 0.8042, 0.2478, 0.7981, 0.2217, 0.8262, 0.2234, 0.8198, 0.2527, 0.8198, 0.2527, 0.8262, 0.2234, 0.8527, 0.2312, 0.8373, 0.2577, 0.7981, 0.2217, 0.7985, 0.1891, 0.8299, 0.1898, 0.8262, 0.2234, 0.7985, 0.1891, 0.7992, 0.1612, 0.832, 0.1616, 0.8299, 0.1898, 0.8299, 0.1898, 0.832, 0.1616, 0.8628, 0.1658, 0.8592, 0.1969, 0.8262, 0.2234, 0.8299, 0.1898, 0.8592, 0.1969, 0.8527, 0.2312, 0.8527, 0.2312, 0.8592, 0.1969, 0.8963, 0.1967, 0.8901, 0.2282, 0.8592, 0.1969, 0.8628, 0.1658, 0.9015, 0.1666, 0.8963, 0.1967, 0.8963, 0.1967, 0.9015, 0.1666, 0.9486, 0.1695, 0.9349, 0.2, 0.8901, 0.2282, 0.8963, 0.1967, 0.9349, 0.2, 0.9304, 0.2339, 0.7361, 0.2166, 0.7441, 0.1846, 0.7694, 0.1859, 0.7697, 0.2163, 0.7994, 0.3809, 0.7872, 0.3575, 0.8133, 0.3493, 0.8202, 0.3745, 0.7694, 0.1859, 0.7661, 0.1596, 0.7992, 0.1612, 0.7985, 0.1891, 0.7697, 0.2163, 0.7694, 0.1859, 0.7985, 0.1891, 0.7981, 0.2217, 0.7529, 0.2494, 0.7361, 0.2166, 0.7697, 0.2163, 0.7825, 0.2446, 0.5084, 0.7788, 0.5344, 0.7776, 0.5344, 0.8091, 0.5122, 0.8048, 0.4038, 0.7287, 0.4477, 0.7136, 0.4561, 0.7563, 0.413, 0.7691, 0.7125, 0.2641, 0.7073, 0.2196, 0.7361, 0.2166, 0.7529, 0.2494, 0.4477, 0.7136, 0.4782, 0.702, 0.49, 0.7461, 0.4561, 0.7563, 0.4782, 0.702, 0.5137, 0.7107, 0.5201, 0.7494, 0.49, 0.7461, 0.7106, 0.1848, 0.7039, 0.155, 0.746, 0.1587, 0.7441, 0.1846, 0.7073, 0.2196, 0.7106, 0.1848, 0.7441, 0.1846, 0.7361, 0.2166, 0.5137, 0.7107, 0.545, 0.7116, 0.5455, 0.7447, 0.5201, 0.7494, 0.545, 0.7116, 0.5788, 0.7009, 0.581, 0.7433, 0.5455, 0.7447, 0.7023, 0.1291, 0.6947, 0.09335, 0.7272, 0.1007, 0.7339, 0.133, 0.7039, 0.155, 0.7023, 0.1291, 0.7339, 0.133, 0.746, 0.1587, 0.7872, 0.3575, 0.7911, 0.3298, 0.8202, 0.3208, 0.8133, 0.3493, 0.7339, 0.133, 0.7272, 0.1007, 0.759, 0.1044, 0.7535, 0.1342, 0.7535, 0.1342, 0.759, 0.1044, 0.7949, 0.1055, 0.7935, 0.1341, 0.7661, 0.1596, 0.7535, 0.1342, 0.7935, 0.1341, 0.7992, 0.1612, 0.04513, 0.0173, 0.07331, 0.04355, 0.03524, 0.06279, 0.008091, 0.04682, 0.07331, 0.04355, 0.0993, 0.0764, 0.06112, 0.08525, 0.03524, 0.06279, 0.03524, 0.06279, 0.06112, 0.08525, 0.02597, 0.1037, 0.003245, 0.086, 0.8004, 0.8078, 0.7879, 0.7712, 0.8234, 0.7787, 0.8234, 0.8173, 0.7272, 0.1007, 0.7338, 0.06272, 0.7709, 0.07519, 0.759, 0.1044, 0.7338, 0.06272, 0.755, 0.03063, 0.7869, 0.05062, 0.7709, 0.07519, 0.7709, 0.07519, 0.7869, 0.05062, 0.8058, 0.06093, 0.802, 0.0798, 0.759, 0.1044, 0.7709, 0.07519, 0.802, 0.0798, 0.7949, 0.1055, 0.7949, 0.1055, 0.802, 0.0798, 0.8319, 0.07578, 0.8308, 0.1046, 0.802, 0.0798, 0.8058, 0.06093, 0.8265, 0.04933, 0.8319, 0.07578, 0.8319, 0.07578, 0.8265, 0.04933, 0.8594, 0.02652, 0.867, 0.06324, 0.8308, 0.1046, 0.8319, 0.07578, 0.867, 0.06324, 0.8674, 0.0999, 0.7992, 0.1612, 0.7935, 0.1341, 0.8308, 0.1346, 0.832, 0.1616, 0.7935, 0.1341, 0.7949, 0.1055, 0.8308, 0.1046, 0.8308, 0.1346, 0.8308, 0.1346, 0.8308, 0.1046, 0.8674, 0.0999, 0.8652, 0.1345, 0.832, 0.1616, 0.8308, 0.1346, 0.8652, 0.1345, 0.8628, 0.1658, 0.8628, 0.1658, 0.8652, 0.1345, 0.9069, 0.133, 0.9015, 0.1666, 0.8652, 0.1345, 0.8674, 0.0999, 0.9117, 0.09401, 0.9069, 0.133, 0.9069, 0.133, 0.9117, 0.09401, 0.9496, 0.09906, 0.948, 0.1343, 0.9015, 0.1666, 0.9069, 0.133, 0.948, 0.1343, 0.9486, 0.1695, 0.8674, 0.0999, 0.867, 0.06324, 0.9103, 0.05427, 0.9117, 0.09401, 0.867, 0.06324, 0.8594, 0.02652, 0.905, 0.003245, 0.9103, 0.05427, 0.9103, 0.05427, 0.905, 0.003245, 0.948, 0.01292, 0.9493, 0.06124, 0.3088, 0.671, 0.3516, 0.6814, 0.3516, 0.7191, 0.3127, 0.718, 0.755, 0.03063, 0.7847, 0.003245, 0.8108, 0.02913, 0.7869, 0.05062, 0.04802, 0.13, 0.07411, 0.1657, 0.03943, 0.1904, 0.02744, 0.1597, 0.8108, 0.02913, 0.8435, 0.004498, 0.8594, 0.02652, 0.8265, 0.04933, 0.7869, 0.05062, 0.8108, 0.02913, 0.8265, 0.04933, 0.8058, 0.06093, 0.07411, 0.1657, 0.1009, 0.2027, 0.06208, 0.2288, 0.03943, 0.1904, 0.1009, 0.2027, 0.1256, 0.2366, 0.0905, 0.2671, 0.06208, 0.2288, 0.06208, 0.2288, 0.0905, 0.2671, 0.0477, 0.2949, 0.01252, 0.2559, 0.03943, 0.1904, 0.06208, 0.2288, 0.01252, 0.2559, 0.003245, 0.2116, 0.3514, 0.6048, 0.3126, 0.6044, 0.3088, 0.5591, 0.3456, 0.5589, 0.1177, 0.08649, 0.1485, 0.1102, 0.1094, 0.1414, 0.08134, 0.1047, 0.08134, 0.1047, 0.1094, 0.1414, 0.07411, 0.1657, 0.04802, 0.13, 0.3456, 0.5589, 0.3088, 0.5591, 0.3208, 0.523, 0.3514, 0.5194, 0.1485, 0.1102, 0.1724, 0.1523, 0.1309, 0.1773, 0.1094, 0.1414, 0.1724, 0.1523, 0.1997, 0.1896, 0.1575, 0.2112, 0.1309, 0.1773, 0.1309, 0.1773, 0.1575, 0.2112, 0.1256, 0.2366, 0.1009, 0.2027, 0.1094, 0.1414, 0.1309, 0.1773, 0.1009, 0.2027, 0.07411, 0.1657, 0.1997, 0.1896, 0.2265, 0.224, 0.1921, 0.2465, 0.1575, 0.2112, 0.2265, 0.224, 0.2378, 0.2492, 0.2127, 0.2747, 0.1921, 0.2465, 0.1921, 0.2465, 0.2127, 0.2747, 0.1792, 0.3021, 0.1582, 0.2739, 0.1575, 0.2112, 0.1921, 0.2465, 0.1582, 0.2739, 0.1256, 0.2366, 0.1256, 0.2366, 0.1582, 0.2739, 0.1211, 0.3088, 0.0905, 0.2671, 0.1582, 0.2739, 0.1792, 0.3021, 0.1452, 0.3367, 0.1211, 0.3088, 0.3023, 0.4315, 0.2881, 0.4624, 0.2463, 0.4412, 0.2679, 0.3979, 0.0905, 0.2671, 0.1211, 0.3088, 0.07819, 0.3402, 0.0477, 0.2949, 0.2378, 0.2492, 0.2521, 0.2744, 0.2309, 0.3022, 0.2127, 0.2747, 0.2521, 0.2744, 0.2734, 0.3021, 0.2401, 0.3243, 0.2309, 0.3022, 0.2309, 0.3022, 0.2401, 0.3243, 0.2087, 0.3486, 0.1975, 0.3302, 0.2127, 0.2747, 0.2309, 0.3022, 0.1975, 0.3302, 0.1792, 0.3021, 0.1792, 0.3021, 0.1975, 0.3302, 0.1623, 0.3616, 0.1452, 0.3367, 0.2932, 0.5178, 0.274, 0.5375, 0.2526, 0.5087, 0.2755, 0.4851, 0.2755, 0.4851, 0.2526, 0.5087, 0.2219, 0.4903, 0.2334, 0.4689, 0.2881, 0.4624, 0.2755, 0.4851, 0.2334, 0.4689, 0.2463, 0.4412, 0.9496, 0.09906, 0.9493, 0.06124, 0.991, 0.06634, 0.9854, 0.105, 0.9493, 0.06124, 0.948, 0.01292, 0.9968, 0.01358, 0.991, 0.06634, 0.213, 0.3962, 0.2679, 0.3979, 0.2463, 0.4412, 0.2042, 0.4395, 0.1741, 0.3999, 0.213, 0.3962, 0.2042, 0.4395, 0.1731, 0.44, 0.1731, 0.44, 0.2042, 0.4395, 0.1979, 0.469, 0.1714, 0.471, 0.2042, 0.4395, 0.2463, 0.4412, 0.2334, 0.4689, 0.1979, 0.469, 0.7551, 0.8051, 0.768, 0.7712, 0.7814, 0.7882, 0.7808, 0.8171, 0.754, 0.8313, 0.7551, 0.8051, 0.7808, 0.8171, 0.7814, 0.8407, 0.9486, 0.1695, 0.948, 0.1343, 0.9872, 0.138, 0.9932, 0.1716, 0.948, 0.1343, 0.9496, 0.09906, 0.9854, 0.105, 0.9872, 0.138, 0.14, 0.3999, 0.1741, 0.3999, 0.1731, 0.44, 0.1431, 0.4345, 0.1041, 0.3962, 0.14, 0.3999, 0.1431, 0.4345, 0.1122, 0.4342, 0.1122, 0.4342, 0.1431, 0.4345, 0.1463, 0.4704, 0.1212, 0.4693, 0.1431, 0.4345, 0.1731, 0.44, 0.1714, 0.471, 0.1463, 0.4704, 0.1463, 0.4704, 0.1714, 0.471, 0.1676, 0.4906, 0.1478, 0.4929, 0.1212, 0.4693, 0.1463, 0.4704, 0.1478, 0.4929, 0.1279, 0.4947, 0.6872, 0.5399, 0.6807, 0.5093, 0.7022, 0.4889, 0.7165, 0.5095, 0.6807, 0.5093, 0.6665, 0.4745, 0.6867, 0.448, 0.7022, 0.4889, 0.7475, 0.7712, 0.7475, 0.8216, 0.7079, 0.8167, 0.7283, 0.783, 0.7165, 0.5095, 0.7022, 0.4889, 0.7187, 0.4678, 0.7284, 0.4901, 0.03936, 0.5585, 0.04874, 0.5157, 0.07502, 0.5377, 0.06088, 0.5814, 0.06088, 0.5814, 0.07502, 0.5377, 0.09104, 0.5548, 0.08528, 0.5818, 0.756, 0.3861, 0.761, 0.4087, 0.7347, 0.4068, 0.7347, 0.3755, 0.08295, 0.6952, 0.08452, 0.6712, 0.09885, 0.6737, 0.1048, 0.7034, 0.07547, 0.717, 0.08295, 0.6952, 0.1048, 0.7034, 0.1039, 0.7456, 0.04874, 0.5157, 0.09912, 0.4954, 0.1078, 0.5206, 0.07502, 0.5377, 0.09912, 0.4954, 0.1279, 0.4947, 0.1322, 0.5152, 0.1078, 0.5206, 0.1078, 0.5206, 0.1322, 0.5152, 0.1356, 0.5425, 0.1143, 0.5481, 0.07502, 0.5377, 0.1078, 0.5206, 0.1143, 0.5481, 0.09104, 0.5548, 0.8305, 0.5349, 0.8021, 0.5345, 0.7977, 0.5075, 0.828, 0.5076, 0.8021, 0.5345, 0.7591, 0.5356, 0.7627, 0.5073, 0.7977, 0.5075, 0.7977, 0.5075, 0.7627, 0.5073, 0.7649, 0.4765, 0.7953, 0.4817, 0.828, 0.5076, 0.7977, 0.5075, 0.7953, 0.4817, 0.8217, 0.4808, 0.2734, 0.3021, 0.2991, 0.2775, 0.3092, 0.3007, 0.2908, 0.3287, 0.2991, 0.2775, 0.3287, 0.2533, 0.3306, 0.2764, 0.3092, 0.3007, 0.03786, 0.7553, 0.06159, 0.7526, 0.06639, 0.7868, 0.04197, 0.7897, 0.005446, 0.7521, 0.03786, 0.7553, 0.04197, 0.7897, 0.003245, 0.789, 0.2885, 0.2051, 0.3058, 0.2292, 0.2733, 0.2504, 0.2595, 0.2259, 0.3058, 0.2292, 0.3287, 0.2533, 0.2991, 0.2775, 0.2733, 0.2504, 0.2733, 0.2504, 0.2991, 0.2775, 0.2734, 0.3021, 0.2521, 0.2744, 0.2595, 0.2259, 0.2733, 0.2504, 0.2521, 0.2744, 0.2378, 0.2492, 0.3179, 0.1683, 0.3367, 0.1933, 0.321, 0.2083, 0.3034, 0.1841, 0.8896, 0.5513, 0.8819, 0.5283, 0.9091, 0.5129, 0.9071, 0.5375, 0.321, 0.2083, 0.345, 0.2299, 0.3287, 0.2533, 0.3058, 0.2292, 0.3034, 0.1841, 0.321, 0.2083, 0.3058, 0.2292, 0.2885, 0.2051, 0.2219, 0.4903, 0.2526, 0.5087, 0.2408, 0.5309, 0.2124, 0.5149, 0.1749, 0.3691, 0.2087, 0.3486, 0.2255, 0.3711, 0.191, 0.3816, 0.2408, 0.5309, 0.2661, 0.5579, 0.246, 0.5794, 0.2258, 0.5511, 0.2124, 0.5149, 0.2408, 0.5309, 0.2258, 0.5511, 0.2077, 0.5327, 0.3039, 0.09639, 0.3134, 0.1356, 0.2812, 0.1537, 0.2747, 0.12, 0.3134, 0.1356, 0.3179, 0.1683, 0.3034, 0.1841, 0.2812, 0.1537, 0.2812, 0.1537, 0.3034, 0.1841, 0.2885, 0.2051, 0.2663, 0.1746, 0.4356, 0.7776, 0.4354, 0.8185, 0.4028, 0.8195, 0.4028, 0.778, 0.2556, 0.141, 0.2663, 0.1746, 0.2407, 0.1969, 0.228, 0.1651, 0.2663, 0.1746, 0.2885, 0.2051, 0.2595, 0.2259, 0.2407, 0.1969, 0.3963, 0.8213, 0.3678, 0.8078, 0.3611, 0.7816, 0.3963, 0.7776, 0.228, 0.1651, 0.2407, 0.1969, 0.2265, 0.224, 0.1997, 0.1896, 0.8305, 0.5349, 0.8558, 0.5342, 0.8705, 0.5586, 0.8414, 0.5627, 0.8558, 0.5342, 0.8819, 0.5283, 0.8896, 0.5513, 0.8705, 0.5586, 0.3546, 0.1847, 0.3367, 0.1933, 0.3179, 0.1683, 0.3506, 0.1552, 0.8414, 0.5627, 0.8705, 0.5586, 0.8785, 0.588, 0.8537, 0.5979, 0.8537, 0.5979, 0.8785, 0.588, 0.8929, 0.6269, 0.8567, 0.6409, 0.3506, 0.1552, 0.3179, 0.1683, 0.3134, 0.1356, 0.3517, 0.1152, 0.3517, 0.1152, 0.3134, 0.1356, 0.3039, 0.09639, 0.3176, 0.07989, 0.8567, 0.6409, 0.8929, 0.6269, 0.8923, 0.6663, 0.8597, 0.6824, 0.7591, 0.5356, 0.8021, 0.5345, 0.8077, 0.5654, 0.7662, 0.569, 0.8021, 0.5345, 0.8305, 0.5349, 0.8414, 0.5627, 0.8077, 0.5654, 0.8077, 0.5654, 0.8414, 0.5627, 0.8537, 0.5979, 0.8114, 0.6054, 0.7662, 0.569, 0.8077, 0.5654, 0.8114, 0.6054, 0.774, 0.6058, 0.774, 0.6058, 0.8114, 0.6054, 0.8175, 0.6561, 0.7732, 0.6563, 0.8114, 0.6054, 0.8537, 0.5979, 0.8567, 0.6409, 0.8175, 0.6561, 0.8175, 0.6561, 0.8567, 0.6409, 0.8597, 0.6824, 0.8216, 0.6994, 0.7732, 0.6563, 0.8175, 0.6561, 0.8216, 0.6994, 0.7846, 0.6851, 0.8819, 0.5283, 0.8558, 0.5342, 0.8511, 0.5092, 0.8732, 0.505, 0.8558, 0.5342, 0.8305, 0.5349, 0.828, 0.5076, 0.8511, 0.5092, 0.8511, 0.5092, 0.828, 0.5076, 0.8217, 0.4808, 0.85, 0.4801, 0.8732, 0.505, 0.8511, 0.5092, 0.85, 0.4801, 0.8693, 0.4843, 0.6872, 0.5399, 0.7197, 0.5403, 0.7267, 0.5723, 0.6813, 0.5759, 0.7197, 0.5403, 0.7591, 0.5356, 0.7662, 0.569, 0.7267, 0.5723, 0.7267, 0.5723, 0.7662, 0.569, 0.774, 0.6058, 0.7368, 0.6085, 0.6813, 0.5759, 0.7267, 0.5723, 0.7368, 0.6085, 0.6919, 0.6091, 0.2087, 0.3486, 0.2401, 0.3243, 0.2562, 0.3477, 0.2255, 0.3711, 0.2401, 0.3243, 0.2734, 0.3021, 0.2908, 0.3287, 0.2562, 0.3477, 0.2562, 0.3477, 0.2908, 0.3287, 0.2998, 0.3496, 0.2758, 0.3786, 0.2255, 0.3711, 0.2562, 0.3477, 0.2758, 0.3786, 0.238, 0.3897, 0.1676, 0.4906, 0.1912, 0.4874, 0.1876, 0.5131, 0.1679, 0.5164, 0.1912, 0.4874, 0.2219, 0.4903, 0.2124, 0.5149, 0.1876, 0.5131, 0.1876, 0.5131, 0.2124, 0.5149, 0.2077, 0.5327, 0.1896, 0.5383, 0.1679, 0.5164, 0.1876, 0.5131, 0.1896, 0.5383, 0.1718, 0.5437, 0.07977, 0.7743, 0.08041, 0.7521, 0.09841, 0.7875, 0.0856, 0.803, 0.0856, 0.803, 0.09841, 0.7875, 0.1224, 0.8187, 0.1004, 0.8304, 0.8042, 0.2478, 0.8198, 0.2527, 0.8195, 0.2616, 0.804, 0.2567, 0.663, 0.5775, 0.6662, 0.6038, 0.6574, 0.6043, 0.6543, 0.5779, 0.3869, 0.693, 0.4038, 0.7287, 0.3951, 0.7306, 0.3782, 0.695, 0.09184, 0.8817, 0.118, 0.8879, 0.1018, 0.9234, 0.07977, 0.9145, 0.6772, 0.6367, 0.707, 0.6448, 0.7159, 0.6823, 0.6841, 0.6734, 0.06797, 0.6033, 0.06864, 0.6397, 0.05985, 0.6411, 0.05918, 0.6047, 0.6665, 0.4745, 0.6663, 0.4967, 0.6575, 0.4972, 0.6577, 0.4749, 0.1004, 0.8304, 0.1224, 0.8187, 0.1281, 0.8547, 0.1026, 0.8555, 0.1026, 0.8555, 0.1281, 0.8547, 0.118, 0.8879, 0.09184, 0.8817, 0.08295, 0.6952, 0.07547, 0.717, 0.06668, 0.7184, 0.07416, 0.6966, 0.6919, 0.6091, 0.7368, 0.6085, 0.7382, 0.6506, 0.707, 0.6448, 0.7368, 0.6085, 0.774, 0.6058, 0.7732, 0.6563, 0.7382, 0.6506, 0.3513, 0.6551, 0.3088, 0.6645, 0.3166, 0.6262, 0.3513, 0.6113, 0.707, 0.6448, 0.7382, 0.6506, 0.7586, 0.6725, 0.7159, 0.6823, 0.7159, 0.6823, 0.7586, 0.6725, 0.7588, 0.7202, 0.7208, 0.7226, 0.7586, 0.6725, 0.7846, 0.6851, 0.7917, 0.7265, 0.7588, 0.7202, 0.7588, 0.7202, 0.7917, 0.7265, 0.8027, 0.7613, 0.7676, 0.7647, 0.7208, 0.7226, 0.7588, 0.7202, 0.7676, 0.7647, 0.7299, 0.7596, 0.6866, 0.7136, 0.7013, 0.7407, 0.6926, 0.7412, 0.6779, 0.714, 0.6841, 0.6734, 0.7159, 0.6823, 0.7208, 0.7226, 0.6866, 0.7136, 0.4498, 0.7778, 0.4715, 0.7776, 0.4715, 0.8192, 0.4421, 0.8124, 0.8716, 0.2646, 0.9155, 0.2761, 0.9153, 0.285, 0.8714, 0.2735, 0.3963, 0.504, 0.4331, 0.4931, 0.4483, 0.525, 0.4139, 0.5353, 0.4331, 0.4931, 0.4684, 0.4905, 0.4787, 0.5335, 0.4483, 0.525, 0.3251, 0.3965, 0.3483, 0.3962, 0.3467, 0.4265, 0.3172, 0.43, 0.4139, 0.5353, 0.4483, 0.525, 0.4606, 0.5546, 0.4236, 0.5632, 0.6637, 0.5524, 0.663, 0.5775, 0.6543, 0.5779, 0.6549, 0.5529, 0.3698, 0.5299, 0.3963, 0.504, 0.4139, 0.5353, 0.3859, 0.5523, 0.3859, 0.5523, 0.4139, 0.5353, 0.4236, 0.5632, 0.3902, 0.5743, 0.3872, 0.649, 0.3869, 0.693, 0.3782, 0.695, 0.3785, 0.6509, 0.03285, 0.5496, 0.03936, 0.5585, 0.03056, 0.5599, 0.02405, 0.551, 0.956, 0.2792, 0.9915, 0.2827, 0.9912, 0.2916, 0.9558, 0.2881, 0.08452, 0.6712, 0.08295, 0.6952, 0.07416, 0.6966, 0.07572, 0.6726, 0.02318, 0.5345, 0.03285, 0.5496, 0.02405, 0.551, 0.01438, 0.5359, 0.6841, 0.6734, 0.6866, 0.7136, 0.6779, 0.714, 0.6754, 0.6738, 0.8373, 0.2577, 0.8716, 0.2646, 0.8714, 0.2735, 0.8371, 0.2665, 0.6772, 0.6367, 0.6841, 0.6734, 0.6754, 0.6738, 0.6685, 0.6372, 0.7125, 0.2641, 0.7529, 0.2494, 0.7526, 0.2583, 0.7122, 0.273, 0.9155, 0.2761, 0.956, 0.2792, 0.9558, 0.2881, 0.9153, 0.285, 0.6867, 0.448, 0.6665, 0.4745, 0.6577, 0.4749, 0.678, 0.4484, 0.06088, 0.5814, 0.06797, 0.6033, 0.05918, 0.6047, 0.05208, 0.5827, 0.6662, 0.6038, 0.6772, 0.6367, 0.6685, 0.6372, 0.6574, 0.6043, 0.4038, 0.7287, 0.413, 0.7691, 0.4043, 0.7711, 0.3951, 0.7306, 0.7675, 0.4, 0.7675, 0.3755, 0.7761, 0.377, 0.7761, 0.4015, 0.03936, 0.5585, 0.06088, 0.5814, 0.05208, 0.5827, 0.03056, 0.5599, 0.7825, 0.2446, 0.8042, 0.2478, 0.804, 0.2567, 0.7823, 0.2535, 0.3698, 0.5299, 0.3859, 0.5523, 0.3772, 0.5543, 0.3611, 0.5318, 0.3872, 0.649, 0.4286, 0.6453, 0.4369, 0.6871, 0.3869, 0.693, 0.6669, 0.8637, 0.6543, 0.8142, 0.6966, 0.8033, 0.6968, 0.8489, 0.3863, 0.6081, 0.3872, 0.649, 0.3785, 0.6509, 0.3776, 0.61, 0.7529, 0.2494, 0.7825, 0.2446, 0.7823, 0.2535, 0.7526, 0.2583, 0.3902, 0.5743, 0.4236, 0.5632, 0.4271, 0.5982, 0.3863, 0.6081, 0.3863, 0.6081, 0.4271, 0.5982, 0.4286, 0.6453, 0.3872, 0.649, 0.6642, 0.5253, 0.6637, 0.5524, 0.6549, 0.5529, 0.6554, 0.5257, 0.4236, 0.5632, 0.4606, 0.5546, 0.4687, 0.5887, 0.4271, 0.5982, 0.3172, 0.43, 0.3467, 0.4265, 0.3449, 0.4574, 0.3088, 0.4684, 0.3088, 0.4684, 0.3449, 0.4574, 0.3483, 0.4937, 0.3205, 0.5129, 0.4271, 0.5982, 0.4687, 0.5887, 0.4728, 0.6349, 0.4286, 0.6453, 0.4286, 0.6453, 0.4728, 0.6349, 0.476, 0.6783, 0.4369, 0.6871, 0.4728, 0.6349, 0.5003, 0.627, 0.5067, 0.6685, 0.476, 0.6783, 0.476, 0.6783, 0.5067, 0.6685, 0.5137, 0.7107, 0.4782, 0.702, 0.6543, 0.8142, 0.6543, 0.7743, 0.7014, 0.7712, 0.6966, 0.8033, 0.487, 0.5621, 0.5108, 0.562, 0.5143, 0.5939, 0.4937, 0.5912, 0.5108, 0.562, 0.5343, 0.5554, 0.5392, 0.5855, 0.5143, 0.5939, 0.5143, 0.5939, 0.5392, 0.5855, 0.5514, 0.6134, 0.5256, 0.6206, 0.4937, 0.5912, 0.5143, 0.5939, 0.5256, 0.6206, 0.5003, 0.627, 0.5003, 0.627, 0.5256, 0.6206, 0.5335, 0.659, 0.5067, 0.6685, 0.5256, 0.6206, 0.5514, 0.6134, 0.5623, 0.6507, 0.5335, 0.659, 0.5335, 0.659, 0.5623, 0.6507, 0.5788, 0.7009, 0.545, 0.7116, 0.5067, 0.6685, 0.5335, 0.659, 0.545, 0.7116, 0.5137, 0.7107, 0.4684, 0.4905, 0.5009, 0.494, 0.5055, 0.5334, 0.4787, 0.5335, 0.5009, 0.494, 0.5289, 0.5037, 0.5334, 0.5266, 0.5055, 0.5334, 0.5055, 0.5334, 0.5334, 0.5266, 0.5343, 0.5554, 0.5108, 0.562, 0.4787, 0.5335, 0.5055, 0.5334, 0.5108, 0.562, 0.487, 0.5621, 0.5343, 0.5554, 0.5578, 0.5465, 0.5659, 0.5729, 0.5392, 0.5855, 0.5578, 0.5465, 0.5831, 0.5375, 0.6005, 0.5551, 0.5659, 0.5729, 0.5659, 0.5729, 0.6005, 0.5551, 0.6202, 0.5856, 0.5809, 0.6036, 0.5392, 0.5855, 0.5659, 0.5729, 0.5809, 0.6036, 0.5514, 0.6134, 0.6947, 0.3869, 0.6947, 0.3561, 0.7254, 0.3566, 0.725, 0.3839, 0.6947, 0.3561, 0.6947, 0.3208, 0.7282, 0.3229, 0.7254, 0.3566, 0.5606, 0.5227, 0.5943, 0.5198, 0.5831, 0.5375, 0.5578, 0.5465, 0.5334, 0.5266, 0.5606, 0.5227, 0.5578, 0.5465, 0.5343, 0.5554, 0.8597, 0.6824, 0.8923, 0.6663, 0.8938, 0.6995, 0.8615, 0.7119, 0.8923, 0.6663, 0.9226, 0.65, 0.9285, 0.6882, 0.8938, 0.6995, 0.5632, 0.4728, 0.5989, 0.4836, 0.5951, 0.507, 0.5597, 0.5037, 0.5298, 0.4645, 0.5632, 0.4728, 0.5597, 0.5037, 0.5289, 0.5037, 0.7846, 0.6851, 0.8216, 0.6994, 0.8273, 0.7255, 0.7917, 0.7265, 0.4895, 0.4166, 0.5291, 0.4297, 0.5298, 0.4645, 0.4946, 0.4583, 0.4946, 0.4583, 0.5298, 0.4645, 0.5289, 0.5037, 0.5009, 0.494, 0.4592, 0.4658, 0.4946, 0.4583, 0.5009, 0.494, 0.4684, 0.4905, 0.2473, 0.03464, 0.2769, 0.06107, 0.2443, 0.09434, 0.2262, 0.06039, 0.2769, 0.06107, 0.3039, 0.09639, 0.2747, 0.12, 0.2443, 0.09434, 0.2443, 0.09434, 0.2747, 0.12, 0.2556, 0.141, 0.224, 0.1104, 0.2739, 0.7982, 0.2747, 0.8356, 0.2499, 0.8428, 0.2459, 0.8008, 0.5831, 0.5375, 0.5943, 0.5198, 0.6191, 0.539, 0.6005, 0.5551, 0.2277, 0.003245, 0.2473, 0.03464, 0.2262, 0.06039, 0.2127, 0.01949, 0.2747, 0.7546, 0.2739, 0.7982, 0.2459, 0.8008, 0.2465, 0.7521, 0.6005, 0.5551, 0.6191, 0.539, 0.6478, 0.5639, 0.6202, 0.5856, 0.2459, 0.8008, 0.2499, 0.8428, 0.2104, 0.8473, 0.2104, 0.8017, 0.224, 0.1104, 0.2556, 0.141, 0.228, 0.1651, 0.206, 0.1274, 0.206, 0.1274, 0.228, 0.1651, 0.1997, 0.1896, 0.1724, 0.1523, 0.1843, 0.08574, 0.206, 0.1274, 0.1724, 0.1523, 0.1485, 0.1102, 0.162, 0.004194, 0.1903, 0.02723, 0.1535, 0.05642, 0.1276, 0.03474, 0.1903, 0.02723, 0.2075, 0.07264, 0.1843, 0.08574, 0.1535, 0.05642, 0.1535, 0.05642, 0.1843, 0.08574, 0.1485, 0.1102, 0.1177, 0.08649, 0.1276, 0.03474, 0.1535, 0.05642, 0.1177, 0.08649, 0.0993, 0.0764, 0.5514, 0.6134, 0.5809, 0.6036, 0.5962, 0.6407, 0.5623, 0.6507, 0.5809, 0.6036, 0.6202, 0.5856, 0.625, 0.6258, 0.5962, 0.6407, 0.1077, 0.01914, 0.1276, 0.03474, 0.0993, 0.0764, 0.07331, 0.04355, 0.5623, 0.6507, 0.5962, 0.6407, 0.6039, 0.6798, 0.5788, 0.7009, 0.01551, 0.5118, 0.02318, 0.5345, 0.01438, 0.5359, 0.006719, 0.5131, 0.8198, 0.2527, 0.8373, 0.2577, 0.8371, 0.2665, 0.8195, 0.2616, 0.3902, 0.5743, 0.3863, 0.6081, 0.3776, 0.61, 0.3815, 0.5762, 0.06864, 0.6397, 0.08452, 0.6712, 0.07572, 0.6726, 0.05985, 0.6411, 0.6663, 0.4967, 0.6642, 0.5253, 0.6554, 0.5257, 0.6575, 0.4972, 0.01204, 0.4824, 0.01551, 0.5118, 0.006719, 0.5131, 0.003245, 0.4838, 0.06864, 0.6397, 0.06797, 0.6033, 0.08588, 0.6137, 0.09205, 0.644, 0.08452, 0.6712, 0.06864, 0.6397, 0.09205, 0.644, 0.09885, 0.6737, 0.1279, 0.4947, 0.1478, 0.4929, 0.1498, 0.5181, 0.1322, 0.5152, 0.1478, 0.4929, 0.1676, 0.4906, 0.1679, 0.5164, 0.1498, 0.5181, 0.1498, 0.5181, 0.1679, 0.5164, 0.1718, 0.5437, 0.1535, 0.5449, 0.56, 0.8106, 0.5424, 0.8036, 0.5409, 0.7776, 0.56, 0.7838, 0.1364, 0.7988, 0.1366, 0.7654, 0.1705, 0.7603, 0.1713, 0.7989, 0.08236, 0.4479, 0.1122, 0.4342, 0.1212, 0.4693, 0.08976, 0.4751, 0.08976, 0.4751, 0.1212, 0.4693, 0.1279, 0.4947, 0.09912, 0.4954, 0.1713, 0.7989, 0.1705, 0.7603, 0.2005, 0.7521, 0.2039, 0.806, 0.9304, 0.2339, 0.9349, 0.2, 0.9863, 0.2069, 0.9777, 0.2439, 0.9349, 0.2, 0.9486, 0.1695, 0.9932, 0.1716, 0.9863, 0.2069, 0.06979, 0.404, 0.1041, 0.3962, 0.1122, 0.4342, 0.08236, 0.4479, 0.03491, 0.4158, 0.06979, 0.404, 0.08236, 0.4479, 0.05039, 0.456, 0.1356, 0.5425, 0.1535, 0.5449, 0.1586, 0.5715, 0.1386, 0.5761, 0.1535, 0.5449, 0.1718, 0.5437, 0.1786, 0.5689, 0.1586, 0.5715, 0.1586, 0.5715, 0.1786, 0.5689, 0.1897, 0.5994, 0.1661, 0.6048, 0.1386, 0.5761, 0.1586, 0.5715, 0.1661, 0.6048, 0.1424, 0.6088, 0.1718, 0.5437, 0.1896, 0.5383, 0.2004, 0.5638, 0.1786, 0.5689, 0.1896, 0.5383, 0.2077, 0.5327, 0.2258, 0.5511, 0.2004, 0.5638, 0.2004, 0.5638, 0.2258, 0.5511, 0.246, 0.5794, 0.2152, 0.5926, 0.1786, 0.5689, 0.2004, 0.5638, 0.2152, 0.5926, 0.1897, 0.5994, 0.1424, 0.6088, 0.1661, 0.6048, 0.1743, 0.6419, 0.1477, 0.6405, 0.1661, 0.6048, 0.1897, 0.5994, 0.2035, 0.6367, 0.1743, 0.6419, 0.1743, 0.6419, 0.2035, 0.6367, 0.2136, 0.6734, 0.182, 0.6774, 0.1477, 0.6405, 0.1743, 0.6419, 0.182, 0.6774, 0.154, 0.6704, 0.1897, 0.5994, 0.2152, 0.5926, 0.2338, 0.6263, 0.2035, 0.6367, 0.2152, 0.5926, 0.246, 0.5794, 0.2682, 0.6115, 0.2338, 0.6263, 0.2338, 0.6263, 0.2682, 0.6115, 0.2694, 0.6393, 0.2427, 0.6574, 0.2035, 0.6367, 0.2338, 0.6263, 0.2427, 0.6574, 0.2136, 0.6734, 0.154, 0.6704, 0.182, 0.6774, 0.1876, 0.7053, 0.1619, 0.7052, 0.02689, 0.8851, 0.007089, 0.8606, 0.04555, 0.8462, 0.04886, 0.8775, 0.04886, 0.8775, 0.04555, 0.8462, 0.07013, 0.8367, 0.06961, 0.8682, 0.1619, 0.7052, 0.1876, 0.7053, 0.1922, 0.7247, 0.1685, 0.7312, 0.007089, 0.8606, 0.003245, 0.825, 0.04646, 0.8169, 0.04555, 0.8462, 0.003245, 0.825, 0.003245, 0.789, 0.04197, 0.7897, 0.04646, 0.8169, 0.04646, 0.8169, 0.04197, 0.7897, 0.06639, 0.7868, 0.07328, 0.8105, 0.04555, 0.8462, 0.04646, 0.8169, 0.07328, 0.8105, 0.07013, 0.8367, 0.2976, 0.829, 0.2812, 0.8098, 0.3135, 0.8026, 0.3271, 0.8247, 0.2812, 0.8098, 0.2812, 0.7857, 0.3076, 0.7798, 0.3135, 0.8026, 0.3135, 0.8026, 0.3076, 0.7798, 0.325, 0.7764, 0.331, 0.795, 0.8212, 0.4469, 0.845, 0.4584, 0.85, 0.4801, 0.8217, 0.4808, 0.7694, 0.4177, 0.7939, 0.4183, 0.7941, 0.4462, 0.7674, 0.446, 0.3147, 0.8541, 0.2976, 0.829, 0.3271, 0.8247, 0.3271, 0.8521, 0.7941, 0.4462, 0.8212, 0.4469, 0.8217, 0.4808, 0.7953, 0.4817, 0.7674, 0.446, 0.7941, 0.4462, 0.7953, 0.4817, 0.7649, 0.4765, 0.7037, 0.4289, 0.7404, 0.4166, 0.7413, 0.4527, 0.7187, 0.4678, 0.7404, 0.4166, 0.7694, 0.4177, 0.7674, 0.446, 0.7413, 0.4527, 0.7413, 0.4527, 0.7674, 0.446, 0.7649, 0.4765, 0.742, 0.4852, 0.7187, 0.4678, 0.7413, 0.4527, 0.742, 0.4852, 0.7284, 0.4901, 0.09885, 0.6737, 0.1278, 0.6697, 0.1346, 0.7106, 0.1048, 0.7034, 0.1278, 0.6697, 0.154, 0.6704, 0.1619, 0.7052, 0.1346, 0.7106, 0.1346, 0.7106, 0.1619, 0.7052, 0.1685, 0.7312, 0.1416, 0.7421, 0.1048, 0.7034, 0.1346, 0.7106, 0.1416, 0.7421, 0.1039, 0.7456, 0.08588, 0.6137, 0.1173, 0.6127, 0.122, 0.6415, 0.09205, 0.644, 0.1173, 0.6127, 0.1424, 0.6088, 0.1477, 0.6405, 0.122, 0.6415, 0.122, 0.6415, 0.1477, 0.6405, 0.154, 0.6704, 0.1278, 0.6697, 0.09205, 0.644, 0.122, 0.6415, 0.1278, 0.6697, 0.09885, 0.6737, 0.09104, 0.5548, 0.1143, 0.5481, 0.1154, 0.582, 0.08528, 0.5818, 0.1143, 0.5481, 0.1356, 0.5425, 0.1386, 0.5761, 0.1154, 0.582, 0.1154, 0.582, 0.1386, 0.5761, 0.1424, 0.6088, 0.1173, 0.6127, 0.08528, 0.5818, 0.1154, 0.582, 0.1173, 0.6127, 0.08588, 0.6137, 0.9285, 0.4908, 0.9091, 0.5129, 0.8955, 0.4884, 0.8982, 0.4691, 0.9091, 0.5129, 0.8819, 0.5283, 0.8732, 0.505, 0.8955, 0.4884, 0.8955, 0.4884, 0.8732, 0.505, 0.8693, 0.4843, 0.8683, 0.4699, 0.2822, 0.7531, 0.3087, 0.7521, 0.3076, 0.7798, 0.2812, 0.7857, 0.7591, 0.5356, 0.7197, 0.5403, 0.735, 0.5124, 0.7627, 0.5073, 0.5019, 0.7789, 0.5019, 0.8232, 0.478, 0.8054, 0.4808, 0.7776, 0.5855, 0.8061, 0.5665, 0.7965, 0.5706, 0.7776, 0.5855, 0.7776, 0.7627, 0.5073, 0.735, 0.5124, 0.742, 0.4852, 0.7649, 0.4765, 0.4737, 0.08181, 0.4686, 0.1072, 0.4424, 0.1035, 0.4497, 0.08223, 0.4686, 0.1072, 0.4564, 0.1295, 0.4266, 0.1238, 0.4424, 0.1035, 0.4424, 0.1035, 0.4266, 0.1238, 0.4064, 0.1112, 0.4194, 0.08756, 0.4497, 0.08223, 0.4424, 0.1035, 0.4194, 0.08756, 0.4355, 0.07436, 0.4355, 0.07436, 0.421, 0.05354, 0.4341, 0.03982, 0.4497, 0.08223, 0.4341, 0.03982, 0.4426, 0.03292, 0.4796, 0.03522, 0.4767, 0.06033, 0.4497, 0.08223, 0.4341, 0.03982, 0.4767, 0.06033, 0.4737, 0.08181, 0.4064, 0.1112, 0.3856, 0.1044, 0.4013, 0.06848, 0.4194, 0.08756, 0.4194, 0.08756, 0.4013, 0.06848, 0.421, 0.05354, 0.4355, 0.07436, 0.4564, 0.1295, 0.4425, 0.1615, 0.4178, 0.161, 0.4266, 0.1238, 0.4425, 0.1615, 0.4392, 0.2046, 0.4116, 0.1989, 0.4178, 0.161, 0.4178, 0.161, 0.4116, 0.1989, 0.3874, 0.1942, 0.391, 0.1545, 0.4266, 0.1238, 0.4178, 0.161, 0.391, 0.1545, 0.4064, 0.1112, 0.3874, 0.1942, 0.3611, 0.1934, 0.3719, 0.1468, 0.391, 0.1545, 0.391, 0.1545, 0.3719, 0.1468, 0.3856, 0.1044, 0.4064, 0.1112, 0.5404, 0.07793, 0.5348, 0.09691, 0.4949, 0.09804, 0.5063, 0.08808, 0.5348, 0.09691, 0.5294, 0.132, 0.4854, 0.1271, 0.4949, 0.09804, 0.4949, 0.09804, 0.4854, 0.1271, 0.4564, 0.1295, 0.4686, 0.1072, 0.5063, 0.08808, 0.4949, 0.09804, 0.4686, 0.1072, 0.4737, 0.08181, 0.5294, 0.132, 0.523, 0.1787, 0.4775, 0.1665, 0.4854, 0.1271, 0.523, 0.1787, 0.5167, 0.2189, 0.4716, 0.2104, 0.4775, 0.1665, 0.4775, 0.1665, 0.4716, 0.2104, 0.4392, 0.2046, 0.4425, 0.1615, 0.4854, 0.1271, 0.4775, 0.1665, 0.4425, 0.1615, 0.4564, 0.1295, 0.5167, 0.2189, 0.5107, 0.2577, 0.4656, 0.2529, 0.4716, 0.2104, 0.5107, 0.2577, 0.5048, 0.2952, 0.4617, 0.2905, 0.4656, 0.2529, 0.4656, 0.2529, 0.4617, 0.2905, 0.4315, 0.2772, 0.4368, 0.2425, 0.4716, 0.2104, 0.4656, 0.2529, 0.4368, 0.2425, 0.4392, 0.2046, 0.4392, 0.2046, 0.4368, 0.2425, 0.4134, 0.2343, 0.4116, 0.1989, 0.4368, 0.2425, 0.4315, 0.2772, 0.4038, 0.2693, 0.4134, 0.2343, 0.4134, 0.2343, 0.4038, 0.2693, 0.3891, 0.2664, 0.385, 0.2341, 0.4116, 0.1989, 0.4134, 0.2343, 0.385, 0.2341, 0.3874, 0.1942, 0.5048, 0.2952, 0.4962, 0.3398, 0.4521, 0.3287, 0.4617, 0.2905, 0.4962, 0.3398, 0.4851, 0.3759, 0.4491, 0.3567, 0.4521, 0.3287, 0.7577, 0.3143, 0.7322, 0.2996, 0.7716, 0.2809, 0.7878, 0.2952, 0.4617, 0.2905, 0.4521, 0.3287, 0.4304, 0.3043, 0.4315, 0.2772, 0.8132, 0.3112, 0.7878, 0.2952, 0.8078, 0.284, 0.8297, 0.2958, 0.7878, 0.2952, 0.7716, 0.2809, 0.7903, 0.2708, 0.8078, 0.284, 0.3516, 0.7342, 0.3503, 0.7516, 0.3401, 0.7376, 0.3401, 0.7256, 0.8297, 0.2958, 0.8078, 0.284, 0.8159, 0.2743, 0.8371, 0.2788, 0.3891, 0.2664, 0.3729, 0.272, 0.3688, 0.2371, 0.385, 0.2341, 0.385, 0.2341, 0.3688, 0.2371, 0.3611, 0.1934, 0.3874, 0.1942, 0.8039, 0.2707, 0.804, 0.2567, 0.8195, 0.2616, 0.8159, 0.2743, 0.3984, 0.2855, 0.3808, 0.2878, 0.3729, 0.272, 0.3891, 0.2664, 0.7716, 0.2809, 0.7526, 0.2583, 0.7823, 0.2535, 0.7903, 0.2708, 0.7903, 0.2708, 0.7823, 0.2535, 0.804, 0.2567, 0.8039, 0.2707, 0.3611, 0.7314, 0.3951, 0.7306, 0.4043, 0.7711, 0.377, 0.7606, 0.7322, 0.2996, 0.7122, 0.273, 0.7526, 0.2583, 0.7716, 0.2809, 0.03743, 0.5925, 0.03056, 0.5599, 0.05208, 0.5827, 0.05918, 0.6047, 0.6308, 0.04747, 0.5915, 0.03757, 0.5915, 0.01576, 0.6153, 0.02518, 0.5915, 0.03757, 0.5519, 0.02969, 0.5631, 0.00576, 0.5915, 0.01576, 0.5404, 0.07793, 0.5464, 0.05503, 0.5874, 0.05525, 0.5816, 0.08126, 0.5464, 0.05503, 0.5519, 0.02969, 0.5915, 0.03757, 0.5874, 0.05525, 0.5874, 0.05525, 0.5915, 0.03757, 0.6308, 0.04747, 0.6381, 0.06852, 0.5816, 0.08126, 0.5874, 0.05525, 0.6381, 0.06852, 0.6152, 0.09967, 0.6152, 0.09967, 0.6381, 0.06852, 0.6537, 0.09322, 0.6428, 0.1151, 0.6428, 0.1151, 0.6537, 0.09322, 0.6772, 0.1137, 0.6608, 0.1259, 0.6608, 0.1259, 0.6591, 0.1435, 0.6365, 0.1396, 0.6428, 0.1151, 0.6591, 0.1435, 0.6591, 0.167, 0.6318, 0.1662, 0.6365, 0.1396, 0.6365, 0.1396, 0.6318, 0.1662, 0.6066, 0.1593, 0.6134, 0.1264, 0.6428, 0.1151, 0.6365, 0.1396, 0.6134, 0.1264, 0.6152, 0.09967, 0.6152, 0.09967, 0.6134, 0.1264, 0.5768, 0.1128, 0.5816, 0.08126, 0.6134, 0.1264, 0.6066, 0.1593, 0.5778, 0.1437, 0.5768, 0.1128, 0.5768, 0.1128, 0.5778, 0.1437, 0.5294, 0.132, 0.5348, 0.09691, 0.5816, 0.08126, 0.5768, 0.1128, 0.5348, 0.09691, 0.5404, 0.07793, 0.6591, 0.167, 0.6597, 0.1977, 0.6282, 0.1976, 0.6318, 0.1662, 0.6597, 0.1977, 0.652, 0.2367, 0.6144, 0.2332, 0.6282, 0.1976, 0.6282, 0.1976, 0.6144, 0.2332, 0.5904, 0.2292, 0.6039, 0.1929, 0.6318, 0.1662, 0.6282, 0.1976, 0.6039, 0.1929, 0.6066, 0.1593, 0.6066, 0.1593, 0.6039, 0.1929, 0.5644, 0.1865, 0.5778, 0.1437, 0.6039, 0.1929, 0.5904, 0.2292, 0.5545, 0.2238, 0.5644, 0.1865, 0.5644, 0.1865, 0.5545, 0.2238, 0.5167, 0.2189, 0.523, 0.1787, 0.5778, 0.1437, 0.5644, 0.1865, 0.523, 0.1787, 0.5294, 0.132, 0.6591, 0.167, 0.6874, 0.1646, 0.6877, 0.1996, 0.6597, 0.1977, 0.6597, 0.1977, 0.6877, 0.1996, 0.6882, 0.2384, 0.652, 0.2367, 0.6608, 0.1259, 0.6772, 0.1137, 0.6882, 0.1363, 0.6591, 0.1435, 0.6591, 0.1435, 0.6882, 0.1363, 0.6874, 0.1646, 0.6591, 0.167, 0.652, 0.2367, 0.6882, 0.2384, 0.6871, 0.2815, 0.6508, 0.274, 0.6508, 0.274, 0.6871, 0.2815, 0.6752, 0.3149, 0.6429, 0.3062, 0.6429, 0.3062, 0.6752, 0.3149, 0.6582, 0.3409, 0.6336, 0.3332, 0.6336, 0.3332, 0.6582, 0.3409, 0.6435, 0.3716, 0.629, 0.3582, 0.6429, 0.3062, 0.6336, 0.3332, 0.6042, 0.3297, 0.6111, 0.3017, 0.6336, 0.3332, 0.629, 0.3582, 0.6049, 0.3642, 0.6042, 0.3297, 0.6042, 0.3297, 0.6049, 0.3642, 0.5719, 0.3644, 0.5707, 0.3285, 0.6111, 0.3017, 0.6042, 0.3297, 0.5707, 0.3285, 0.5793, 0.2983, 0.652, 0.2367, 0.6508, 0.274, 0.6132, 0.2673, 0.6144, 0.2332, 0.6508, 0.274, 0.6429, 0.3062, 0.6111, 0.3017, 0.6132, 0.2673, 0.6132, 0.2673, 0.6111, 0.3017, 0.5793, 0.2983, 0.5859, 0.265, 0.6144, 0.2332, 0.6132, 0.2673, 0.5859, 0.265, 0.5904, 0.2292, 0.5904, 0.2292, 0.5859, 0.265, 0.5492, 0.2605, 0.5545, 0.2238, 0.5859, 0.265, 0.5793, 0.2983, 0.5439, 0.2959, 0.5492, 0.2605, 0.5492, 0.2605, 0.5439, 0.2959, 0.5048, 0.2952, 0.5107, 0.2577, 0.5545, 0.2238, 0.5492, 0.2605, 0.5107, 0.2577, 0.5167, 0.2189, 0.5793, 0.2983, 0.5707, 0.3285, 0.5393, 0.3361, 0.5439, 0.2959, 0.5707, 0.3285, 0.5719, 0.3644, 0.5341, 0.3756, 0.5393, 0.3361, 0.5393, 0.3361, 0.5341, 0.3756, 0.4851, 0.3759, 0.4962, 0.3398, 0.5439, 0.2959, 0.5393, 0.3361, 0.4962, 0.3398, 0.5048, 0.2952, 0.5719, 0.3644, 0.576, 0.4078, 0.5311, 0.4101, 0.5341, 0.3756, 0.5341, 0.3756, 0.5311, 0.4101, 0.4886, 0.3916, 0.4851, 0.3759, 0.629, 0.3582, 0.6435, 0.3716, 0.6162, 0.3998, 0.6049, 0.3642, 0.6049, 0.3642, 0.6162, 0.3998, 0.576, 0.4078, 0.5719, 0.3644, 0.4737, 0.08181, 0.4767, 0.06033, 0.5122, 0.07101, 0.5063, 0.08808, 0.4767, 0.06033, 0.4796, 0.03522, 0.5148, 0.03387, 0.5122, 0.07101, 0.5122, 0.07101, 0.5148, 0.03387, 0.5519, 0.02969, 0.5464, 0.05503, 0.5063, 0.08808, 0.5122, 0.07101, 0.5464, 0.05503, 0.5404, 0.07793, 0.5519, 0.02969, 0.5148, 0.03387, 0.5238, 0.003245, 0.5631, 0.00576, 0.5148, 0.03387, 0.4796, 0.03522, 0.4903, 0.01268, 0.5238, 0.003245])
me_cube_002.materials.append(mat_material_003)
me_cube_002.update()

# ---- objects
ob_cube_003 = bpy.data.objects.new('Cube.003', me_cube_002)

# ---- transforms, parenting, visibility, modifiers, constraints
ob_cube_003.location = (-2.218, 0.305, 0.2712)
ob_cube_003.rotation_euler = (3.153, 0.05802, -4.523)
ob_cube_003.scale = (1.986, 2.735, 1.42)

# ---- collection membership
col_collection.objects.link(ob_cube_003)

# ---- scene / render settings (as saved in the file)
scene.frame_start = 1; scene.frame_end = 250; scene.frame_set(1)
scene.render.engine = 'BLENDER_EEVEE_NEXT'
scene.cycles.sampling_pattern = 'TABULATED_SOBOL'
scene.eevee.ray_tracing_options.trace_max_roughness = 0.0
bpy.context.view_layer.update()

# ---- added for rendering (the .blend has no active camera and no usable light): camera, sun
cam_auto = bpy.data.cameras.new('AutoCamera')
cam_auto.lens = 50.0
cam_auto.sensor_width = 36.0
cam_auto.clip_end = 1000.0
ob_auto_camera = bpy.data.objects.new('AutoCamera', cam_auto)
scene.collection.objects.link(ob_auto_camera)
ob_auto_camera.location = (6.52604, -8.19292, 5.3631)
ob_auto_camera.rotation_euler = (1.09748, -7.21219e-08, 0.694738)
scene.camera = ob_auto_camera
light_auto_sun = bpy.data.lights.new('AutoSun', 'SUN')
light_auto_sun.energy = 3.0
light_auto_sun.angle = 0.0523599
ob_auto_sun = bpy.data.objects.new('AutoSun', light_auto_sun)
scene.collection.objects.link(ob_auto_sun)
ob_auto_sun.rotation_euler = (0.872665, 0.174533, 0.523599)
bpy.context.view_layer.update()
